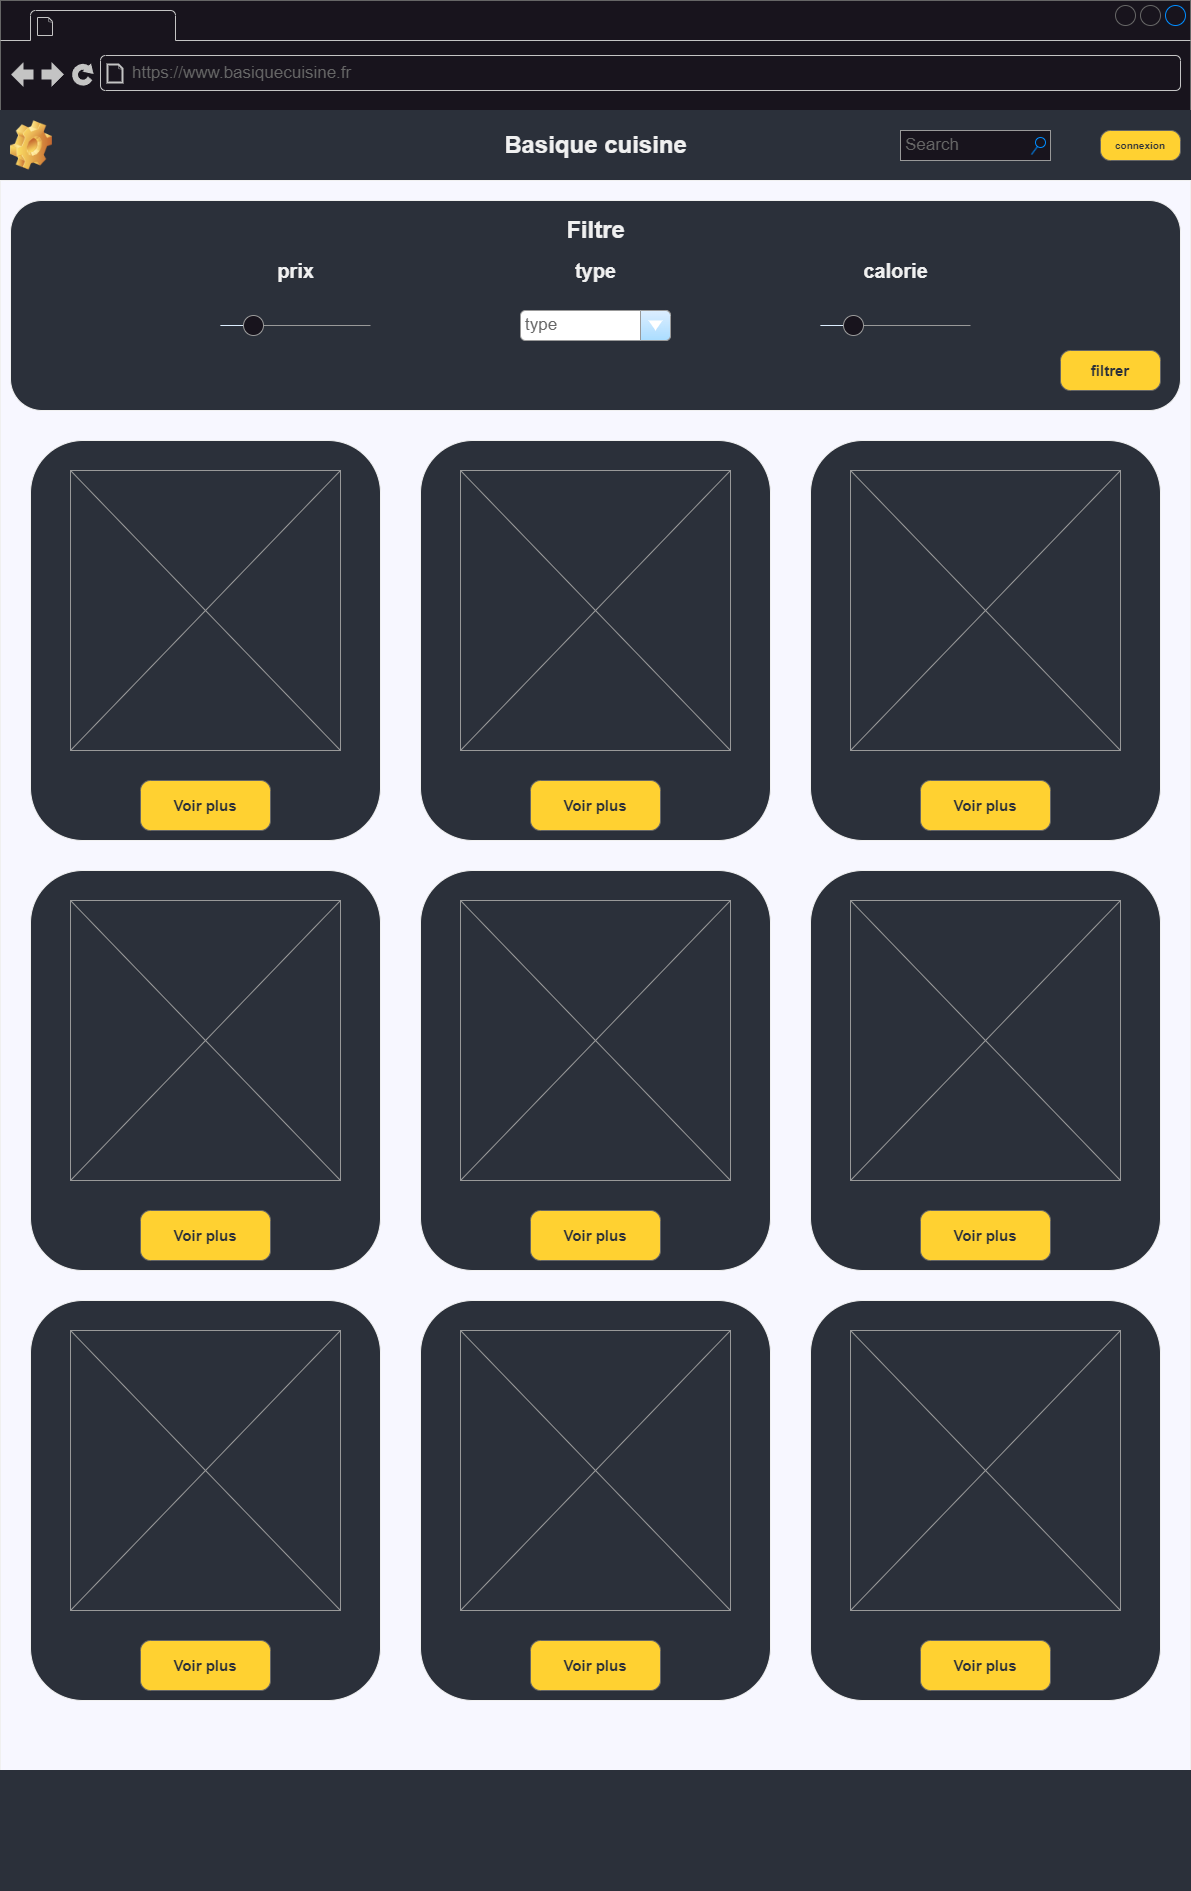

The diagram above was exported from draw.io. Its source (the exported page's mxGraphModel, read from the mxfile embedded in the PNG):
<mxGraphModel dx="1290" dy="621" grid="1" gridSize="10" guides="1" tooltips="1" connect="1" arrows="1" fold="1" page="1" pageScale="1.5" pageWidth="826" pageHeight="1169" background="none" math="0" shadow="0">
  <root>
    <mxCell id="0" style=";html=1;" />
    <mxCell id="1" style=";html=1;" parent="0" />
    <mxCell id="FOKeC7ANUwFxsXlA3Yol-4" value="" style="strokeWidth=1;shadow=0;dashed=0;align=center;html=1;shape=mxgraph.mockup.containers.browserWindow;rSize=0;strokeColor=#666666;strokeColor2=#008cff;strokeColor3=#c4c4c4;mainText=,;recursiveResize=0;movable=0;resizable=0;rotatable=0;deletable=0;editable=0;locked=1;connectable=0;" parent="1" vertex="1">
      <mxGeometry x="20" y="20" width="1190" height="1890" as="geometry" />
    </mxCell>
    <mxCell id="FOKeC7ANUwFxsXlA3Yol-5" value="" style="strokeWidth=1;shadow=0;dashed=0;align=center;html=1;shape=mxgraph.mockup.containers.anchor;fontSize=17;fontColor=#666666;align=left;whiteSpace=wrap;" parent="FOKeC7ANUwFxsXlA3Yol-4" vertex="1">
      <mxGeometry x="60" y="12" width="110" height="26" as="geometry" />
    </mxCell>
    <mxCell id="FOKeC7ANUwFxsXlA3Yol-6" value="https://www.basiquecuisine.fr" style="strokeWidth=1;shadow=0;dashed=0;align=center;html=1;shape=mxgraph.mockup.containers.anchor;rSize=0;fontSize=17;fontColor=#666666;align=left;" parent="FOKeC7ANUwFxsXlA3Yol-4" vertex="1">
      <mxGeometry x="130" y="60" width="250" height="26" as="geometry" />
    </mxCell>
    <mxCell id="FOKeC7ANUwFxsXlA3Yol-15" value="" style="rounded=0;whiteSpace=wrap;html=1;fillColor=#2b303a;strokeColor=#2b303a;movable=0;resizable=0;rotatable=0;deletable=0;editable=0;locked=1;connectable=0;" parent="1" vertex="1">
      <mxGeometry x="20" y="130" width="1190" height="70" as="geometry" />
    </mxCell>
    <mxCell id="FOKeC7ANUwFxsXlA3Yol-11" value="connexion" style="strokeWidth=1;shadow=0;dashed=0;align=center;html=1;shape=mxgraph.mockup.buttons.button;strokeColor=#666666;fontColor=#2b303a;mainText=;buttonStyle=round;fontSize=10;fontStyle=1;fillColor=#ffd131;whiteSpace=wrap;" parent="1" vertex="1">
      <mxGeometry x="1120" y="150" width="80" height="30" as="geometry" />
    </mxCell>
    <mxCell id="FOKeC7ANUwFxsXlA3Yol-17" value="" style="shape=image;html=1;verticalLabelPosition=bottom;verticalAlign=top;imageAspect=1;aspect=fixed;image=img/clipart/Gear_128x128.png" parent="1" vertex="1">
      <mxGeometry x="30" y="140.37" width="42" height="49.27" as="geometry" />
    </mxCell>
    <mxCell id="FOKeC7ANUwFxsXlA3Yol-19" value="" style="rounded=0;whiteSpace=wrap;html=1;fillColor=#f7f7ff;" parent="1" vertex="1">
      <mxGeometry x="20" y="200" width="1190" height="1590" as="geometry" />
    </mxCell>
    <mxCell id="FOKeC7ANUwFxsXlA3Yol-20" value="" style="rounded=1;whiteSpace=wrap;html=1;fillColor=#2b303a;" parent="1" vertex="1">
      <mxGeometry x="50" y="460" width="350" height="400" as="geometry" />
    </mxCell>
    <mxCell id="FOKeC7ANUwFxsXlA3Yol-22" value="" style="rounded=1;whiteSpace=wrap;html=1;fillColor=#2b303a;" parent="1" vertex="1">
      <mxGeometry x="30" y="220" width="1170" height="210" as="geometry" />
    </mxCell>
    <mxCell id="FOKeC7ANUwFxsXlA3Yol-23" value="" style="rounded=1;whiteSpace=wrap;html=1;fillColor=#2b303a;" parent="1" vertex="1">
      <mxGeometry x="440" y="460" width="350" height="400" as="geometry" />
    </mxCell>
    <mxCell id="FOKeC7ANUwFxsXlA3Yol-24" value="" style="rounded=1;whiteSpace=wrap;html=1;fillColor=#2b303a;" parent="1" vertex="1">
      <mxGeometry x="830" y="460" width="350" height="400" as="geometry" />
    </mxCell>
    <mxCell id="FOKeC7ANUwFxsXlA3Yol-26" value="" style="rounded=1;whiteSpace=wrap;html=1;fillColor=#2b303a;" parent="1" vertex="1">
      <mxGeometry x="50" y="890" width="350" height="400" as="geometry" />
    </mxCell>
    <mxCell id="FOKeC7ANUwFxsXlA3Yol-27" value="" style="rounded=1;whiteSpace=wrap;html=1;fillColor=#2b303a;" parent="1" vertex="1">
      <mxGeometry x="440" y="890" width="350" height="400" as="geometry" />
    </mxCell>
    <mxCell id="FOKeC7ANUwFxsXlA3Yol-28" value="" style="rounded=1;whiteSpace=wrap;html=1;fillColor=#2b303a;" parent="1" vertex="1">
      <mxGeometry x="830" y="890" width="350" height="400" as="geometry" />
    </mxCell>
    <mxCell id="FOKeC7ANUwFxsXlA3Yol-30" value="Voir plus" style="strokeWidth=1;shadow=0;dashed=0;align=center;html=1;shape=mxgraph.mockup.buttons.button;strokeColor=#666666;fontColor=#2b303a;mainText=;buttonStyle=round;fontSize=15;fontStyle=1;fillColor=#ffd131;whiteSpace=wrap;" parent="1" vertex="1">
      <mxGeometry x="160" y="800" width="130" height="50" as="geometry" />
    </mxCell>
    <mxCell id="FOKeC7ANUwFxsXlA3Yol-31" value="Voir plus" style="strokeWidth=1;shadow=0;dashed=0;align=center;html=1;shape=mxgraph.mockup.buttons.button;strokeColor=#666666;fontColor=#2b303a;mainText=;buttonStyle=round;fontSize=15;fontStyle=1;fillColor=#ffd131;whiteSpace=wrap;" parent="1" vertex="1">
      <mxGeometry x="550" y="800" width="130" height="50" as="geometry" />
    </mxCell>
    <mxCell id="FOKeC7ANUwFxsXlA3Yol-32" value="Voir plus" style="strokeWidth=1;shadow=0;dashed=0;align=center;html=1;shape=mxgraph.mockup.buttons.button;strokeColor=#666666;fontColor=#2b303a;mainText=;buttonStyle=round;fontSize=15;fontStyle=1;fillColor=#ffd131;whiteSpace=wrap;" parent="1" vertex="1">
      <mxGeometry x="940" y="800" width="130" height="50" as="geometry" />
    </mxCell>
    <mxCell id="FOKeC7ANUwFxsXlA3Yol-33" value="Voir plus" style="strokeWidth=1;shadow=0;dashed=0;align=center;html=1;shape=mxgraph.mockup.buttons.button;strokeColor=#666666;fontColor=#2b303a;mainText=;buttonStyle=round;fontSize=15;fontStyle=1;fillColor=#ffd131;whiteSpace=wrap;" parent="1" vertex="1">
      <mxGeometry x="160" y="1230" width="130" height="50" as="geometry" />
    </mxCell>
    <mxCell id="FOKeC7ANUwFxsXlA3Yol-34" value="Voir plus" style="strokeWidth=1;shadow=0;dashed=0;align=center;html=1;shape=mxgraph.mockup.buttons.button;strokeColor=#666666;fontColor=#2b303a;mainText=;buttonStyle=round;fontSize=15;fontStyle=1;fillColor=#ffd131;whiteSpace=wrap;" parent="1" vertex="1">
      <mxGeometry x="550" y="1230" width="130" height="50" as="geometry" />
    </mxCell>
    <mxCell id="FOKeC7ANUwFxsXlA3Yol-35" value="Voir plus" style="strokeWidth=1;shadow=0;dashed=0;align=center;html=1;shape=mxgraph.mockup.buttons.button;strokeColor=#666666;fontColor=#2b303a;mainText=;buttonStyle=round;fontSize=15;fontStyle=1;fillColor=#ffd131;whiteSpace=wrap;" parent="1" vertex="1">
      <mxGeometry x="940" y="1230" width="130" height="50" as="geometry" />
    </mxCell>
    <mxCell id="FOKeC7ANUwFxsXlA3Yol-36" value="filtrer" style="strokeWidth=1;shadow=0;dashed=0;align=center;html=1;shape=mxgraph.mockup.buttons.button;strokeColor=#666666;fontColor=#2b303a;mainText=;buttonStyle=round;fontSize=15;fontStyle=1;fillColor=#ffd131;whiteSpace=wrap;" parent="1" vertex="1">
      <mxGeometry x="1080" y="370" width="100" height="40" as="geometry" />
    </mxCell>
    <mxCell id="FOKeC7ANUwFxsXlA3Yol-38" value="" style="verticalLabelPosition=bottom;shadow=0;dashed=0;align=center;html=1;verticalAlign=top;strokeWidth=1;shape=mxgraph.mockup.graphics.simpleIcon;strokeColor=#999999;fillColor=#2b303a;" parent="1" vertex="1">
      <mxGeometry x="90" y="490" width="270" height="280" as="geometry" />
    </mxCell>
    <mxCell id="FOKeC7ANUwFxsXlA3Yol-39" value="" style="verticalLabelPosition=bottom;shadow=0;dashed=0;align=center;html=1;verticalAlign=top;strokeWidth=1;shape=mxgraph.mockup.graphics.simpleIcon;strokeColor=#999999;fillColor=#2b303a;" parent="1" vertex="1">
      <mxGeometry x="480" y="490" width="270" height="280" as="geometry" />
    </mxCell>
    <mxCell id="FOKeC7ANUwFxsXlA3Yol-40" value="" style="verticalLabelPosition=bottom;shadow=0;dashed=0;align=center;html=1;verticalAlign=top;strokeWidth=1;shape=mxgraph.mockup.graphics.simpleIcon;strokeColor=#999999;fillColor=#2b303a;" parent="1" vertex="1">
      <mxGeometry x="870" y="490" width="270" height="280" as="geometry" />
    </mxCell>
    <mxCell id="FOKeC7ANUwFxsXlA3Yol-41" value="" style="verticalLabelPosition=bottom;shadow=0;dashed=0;align=center;html=1;verticalAlign=top;strokeWidth=1;shape=mxgraph.mockup.graphics.simpleIcon;strokeColor=#999999;fillColor=#2b303a;" parent="1" vertex="1">
      <mxGeometry x="90" y="920" width="270" height="280" as="geometry" />
    </mxCell>
    <mxCell id="FOKeC7ANUwFxsXlA3Yol-42" value="" style="verticalLabelPosition=bottom;shadow=0;dashed=0;align=center;html=1;verticalAlign=top;strokeWidth=1;shape=mxgraph.mockup.graphics.simpleIcon;strokeColor=#999999;fillColor=#2b303a;" parent="1" vertex="1">
      <mxGeometry x="480" y="920" width="270" height="280" as="geometry" />
    </mxCell>
    <mxCell id="FOKeC7ANUwFxsXlA3Yol-43" value="" style="verticalLabelPosition=bottom;shadow=0;dashed=0;align=center;html=1;verticalAlign=top;strokeWidth=1;shape=mxgraph.mockup.graphics.simpleIcon;strokeColor=#999999;fillColor=#2b303a;" parent="1" vertex="1">
      <mxGeometry x="870" y="920" width="270" height="280" as="geometry" />
    </mxCell>
    <mxCell id="FOKeC7ANUwFxsXlA3Yol-44" value="" style="rounded=1;whiteSpace=wrap;html=1;fillColor=#2b303a;" parent="1" vertex="1">
      <mxGeometry x="50" y="1320" width="350" height="400" as="geometry" />
    </mxCell>
    <mxCell id="FOKeC7ANUwFxsXlA3Yol-45" value="" style="rounded=1;whiteSpace=wrap;html=1;fillColor=#2b303a;" parent="1" vertex="1">
      <mxGeometry x="440" y="1320" width="350" height="400" as="geometry" />
    </mxCell>
    <mxCell id="FOKeC7ANUwFxsXlA3Yol-46" value="" style="rounded=1;whiteSpace=wrap;html=1;fillColor=#2b303a;" parent="1" vertex="1">
      <mxGeometry x="830" y="1320" width="350" height="400" as="geometry" />
    </mxCell>
    <mxCell id="FOKeC7ANUwFxsXlA3Yol-47" value="Voir plus" style="strokeWidth=1;shadow=0;dashed=0;align=center;html=1;shape=mxgraph.mockup.buttons.button;strokeColor=#666666;fontColor=#2b303a;mainText=;buttonStyle=round;fontSize=15;fontStyle=1;fillColor=#ffd131;whiteSpace=wrap;" parent="1" vertex="1">
      <mxGeometry x="160" y="1660" width="130" height="50" as="geometry" />
    </mxCell>
    <mxCell id="FOKeC7ANUwFxsXlA3Yol-48" value="Voir plus" style="strokeWidth=1;shadow=0;dashed=0;align=center;html=1;shape=mxgraph.mockup.buttons.button;strokeColor=#666666;fontColor=#2b303a;mainText=;buttonStyle=round;fontSize=15;fontStyle=1;fillColor=#ffd131;whiteSpace=wrap;" parent="1" vertex="1">
      <mxGeometry x="550" y="1660" width="130" height="50" as="geometry" />
    </mxCell>
    <mxCell id="FOKeC7ANUwFxsXlA3Yol-49" value="Voir plus" style="strokeWidth=1;shadow=0;dashed=0;align=center;html=1;shape=mxgraph.mockup.buttons.button;strokeColor=#666666;fontColor=#2b303a;mainText=;buttonStyle=round;fontSize=15;fontStyle=1;fillColor=#ffd131;whiteSpace=wrap;" parent="1" vertex="1">
      <mxGeometry x="940" y="1660" width="130" height="50" as="geometry" />
    </mxCell>
    <mxCell id="FOKeC7ANUwFxsXlA3Yol-50" value="" style="verticalLabelPosition=bottom;shadow=0;dashed=0;align=center;html=1;verticalAlign=top;strokeWidth=1;shape=mxgraph.mockup.graphics.simpleIcon;strokeColor=#999999;fillColor=#2b303a;" parent="1" vertex="1">
      <mxGeometry x="90" y="1350" width="270" height="280" as="geometry" />
    </mxCell>
    <mxCell id="FOKeC7ANUwFxsXlA3Yol-51" value="" style="verticalLabelPosition=bottom;shadow=0;dashed=0;align=center;html=1;verticalAlign=top;strokeWidth=1;shape=mxgraph.mockup.graphics.simpleIcon;strokeColor=#999999;fillColor=#2b303a;" parent="1" vertex="1">
      <mxGeometry x="480" y="1350" width="270" height="280" as="geometry" />
    </mxCell>
    <mxCell id="FOKeC7ANUwFxsXlA3Yol-52" value="" style="verticalLabelPosition=bottom;shadow=0;dashed=0;align=center;html=1;verticalAlign=top;strokeWidth=1;shape=mxgraph.mockup.graphics.simpleIcon;strokeColor=#999999;fillColor=#2b303a;" parent="1" vertex="1">
      <mxGeometry x="870" y="1350" width="270" height="280" as="geometry" />
    </mxCell>
    <mxCell id="FOKeC7ANUwFxsXlA3Yol-53" value="" style="rounded=0;whiteSpace=wrap;html=1;fillColor=#2b303a;strokeColor=#2b303a;" parent="1" vertex="1">
      <mxGeometry x="20" y="1790" width="1190" height="120" as="geometry" />
    </mxCell>
    <mxCell id="FOKeC7ANUwFxsXlA3Yol-54" value="Basique cuisine" style="text;strokeColor=none;fillColor=none;html=1;fontSize=24;fontStyle=1;verticalAlign=middle;align=center;" parent="1" vertex="1">
      <mxGeometry x="507.5" y="145.01" width="215" height="40" as="geometry" />
    </mxCell>
    <mxCell id="FOKeC7ANUwFxsXlA3Yol-56" value="Filtre" style="text;strokeColor=none;fillColor=none;html=1;fontSize=24;fontStyle=1;verticalAlign=middle;align=center;" parent="1" vertex="1">
      <mxGeometry x="565" y="230" width="100" height="40" as="geometry" />
    </mxCell>
    <mxCell id="FOKeC7ANUwFxsXlA3Yol-57" value="type" style="strokeWidth=1;shadow=0;dashed=0;align=center;html=1;shape=mxgraph.mockup.forms.comboBox;strokeColor=#999999;fillColor=#ddeeff;align=left;fillColor2=#aaddff;mainText=;fontColor=#666666;fontSize=17;spacingLeft=3;" parent="1" vertex="1">
      <mxGeometry x="540" y="330" width="150" height="30" as="geometry" />
    </mxCell>
    <mxCell id="FOKeC7ANUwFxsXlA3Yol-58" value="Search" style="strokeWidth=1;shadow=0;dashed=0;align=center;html=1;shape=mxgraph.mockup.forms.searchBox;strokeColor=#999999;mainText=;strokeColor2=#008cff;fontColor=#666666;fontSize=17;align=left;spacingLeft=3;whiteSpace=wrap;" parent="1" vertex="1">
      <mxGeometry x="920" y="150" width="150" height="30" as="geometry" />
    </mxCell>
    <mxCell id="FOKeC7ANUwFxsXlA3Yol-59" value="" style="verticalLabelPosition=bottom;shadow=0;dashed=0;align=center;html=1;verticalAlign=top;strokeWidth=1;shape=mxgraph.mockup.forms.horSlider;strokeColor=#999999;sliderStyle=basic;sliderPos=20;handleStyle=circle;fillColor2=#ddeeff;" parent="1" vertex="1">
      <mxGeometry x="240" y="330" width="150" height="30" as="geometry" />
    </mxCell>
    <mxCell id="FOKeC7ANUwFxsXlA3Yol-61" value="prix" style="text;strokeColor=none;fillColor=none;html=1;fontSize=20;fontStyle=1;verticalAlign=middle;align=center;" parent="1" vertex="1">
      <mxGeometry x="265" y="270" width="100" height="40" as="geometry" />
    </mxCell>
    <mxCell id="FOKeC7ANUwFxsXlA3Yol-62" value="type" style="text;strokeColor=none;fillColor=none;html=1;fontSize=20;fontStyle=1;verticalAlign=middle;align=center;" parent="1" vertex="1">
      <mxGeometry x="565" y="270" width="100" height="40" as="geometry" />
    </mxCell>
    <mxCell id="FOKeC7ANUwFxsXlA3Yol-64" value="calorie" style="text;strokeColor=none;fillColor=none;html=1;fontSize=20;fontStyle=1;verticalAlign=middle;align=center;" parent="1" vertex="1">
      <mxGeometry x="865" y="270" width="100" height="40" as="geometry" />
    </mxCell>
    <mxCell id="FOKeC7ANUwFxsXlA3Yol-65" value="" style="verticalLabelPosition=bottom;shadow=0;dashed=0;align=center;html=1;verticalAlign=top;strokeWidth=1;shape=mxgraph.mockup.forms.horSlider;strokeColor=#999999;sliderStyle=basic;sliderPos=20;handleStyle=circle;fillColor2=#ddeeff;" parent="1" vertex="1">
      <mxGeometry x="840" y="330" width="150" height="30" as="geometry" />
    </mxCell>
  </root>
</mxGraphModel>